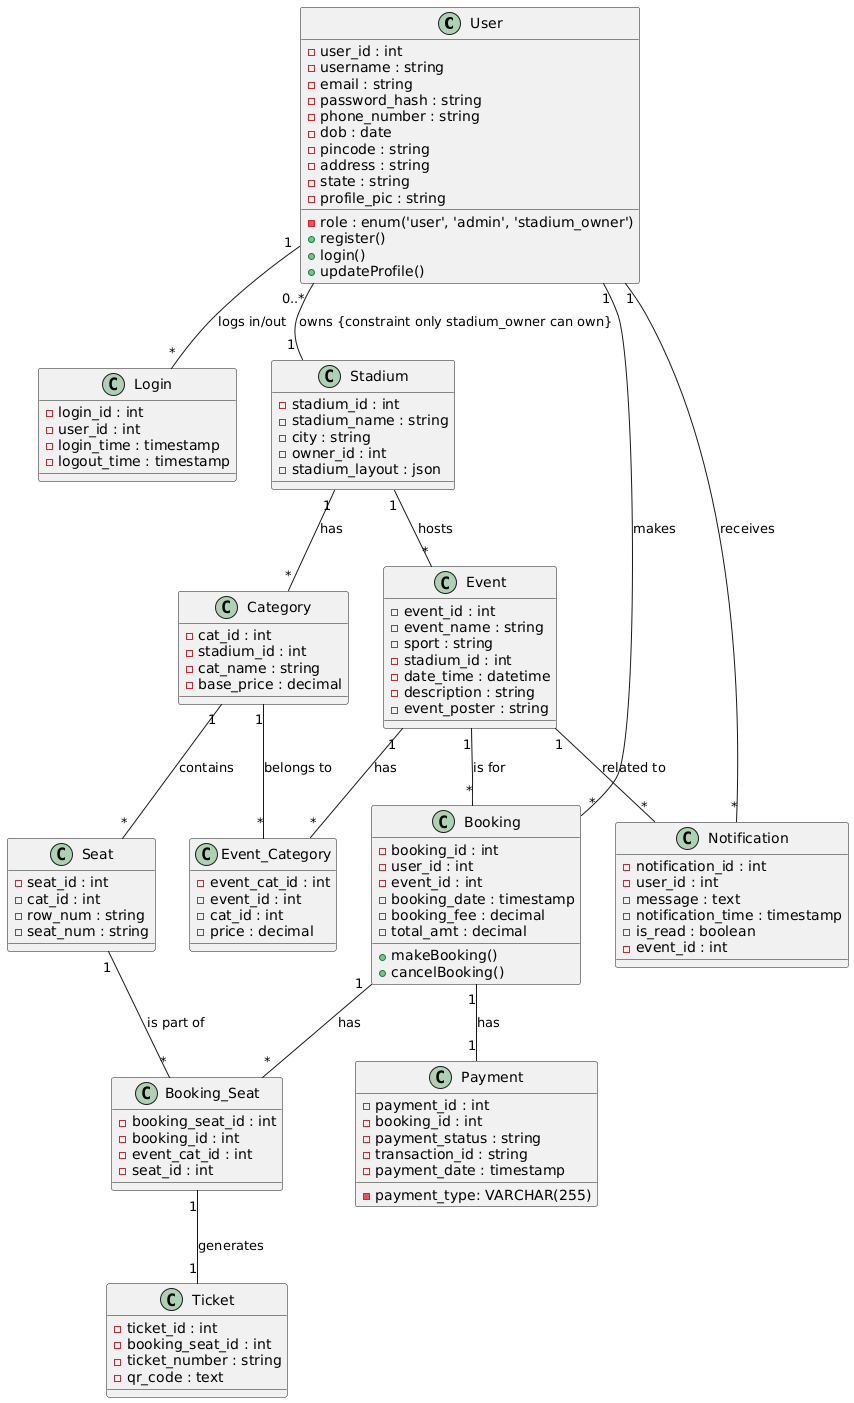

The diagram above was rendered by PlantUML. Its source (embedded in the PNG):
@startuml
class User {
    - user_id : int
    - username : string
    - email : string
    - password_hash : string
    - phone_number : string
    - role : enum('user', 'admin', 'stadium_owner')
    - dob : date
    - pincode : string
    - address : string
    - state : string
    - profile_pic : string
    + register()
    + login()
    + updateProfile()
}

class Login {
    - login_id : int
    - user_id : int
    - login_time : timestamp
    - logout_time : timestamp
}

class Stadium {
    - stadium_id : int
    - stadium_name : string
    - city : string
    - owner_id : int
    - stadium_layout : json
}

class Event {
    - event_id : int
    - event_name : string
    - sport : string
    - stadium_id : int
    - date_time : datetime
    - description : string
    - event_poster : string
}

class Category {
    - cat_id : int
    - stadium_id : int
    - cat_name : string
    - base_price : decimal
}

class Seat {
    - seat_id : int
    - cat_id : int
    - row_num : string
    - seat_num : string
}

class Event_Category {
    - event_cat_id : int
    - event_id : int
    - cat_id : int
    - price : decimal
}

class Booking {
    - booking_id : int
    - user_id : int
    - event_id : int
    - booking_date : timestamp
    - booking_fee : decimal
    - total_amt : decimal
    + makeBooking()
    + cancelBooking()
}

class Booking_Seat {
    - booking_seat_id : int
    - booking_id : int
    - event_cat_id : int
    - seat_id : int
}

class Payment {
    - payment_id : int
    - booking_id : int
    - payment_type: VARCHAR(255)
    - payment_status : string
    - transaction_id : string
    - payment_date : timestamp
}

class Ticket {
    - ticket_id : int
    - booking_seat_id : int
    - ticket_number : string
    - qr_code : text
}

class Notification {
    - notification_id : int
    - user_id : int
    - message : text
    - notification_time : timestamp
    - is_read : boolean
    - event_id : int
}

User "1" -- "*" Booking : makes
Booking "1" -- "*" Booking_Seat : has
Event "1" -- "*" Booking : is for
Seat "1" -- "*" Booking_Seat : is part of
Booking_Seat "1" -- "1" Ticket : generates
Booking "1" -- "1" Payment : has
User "1" -- "*" Notification : receives
Event "1" -- "*" Notification : related to
Stadium "1" -- "*" Event : hosts
Stadium "1" -- "*" Category : has
Category "1" -- "*" Seat : contains
Event "1" -- "*" Event_Category : has
Category "1" -- "*" Event_Category : belongs to
User "1" -- "*" Login : logs in/out
User "0..*" -- "1" Stadium : owns {constraint only stadium_owner can own}
@enduml